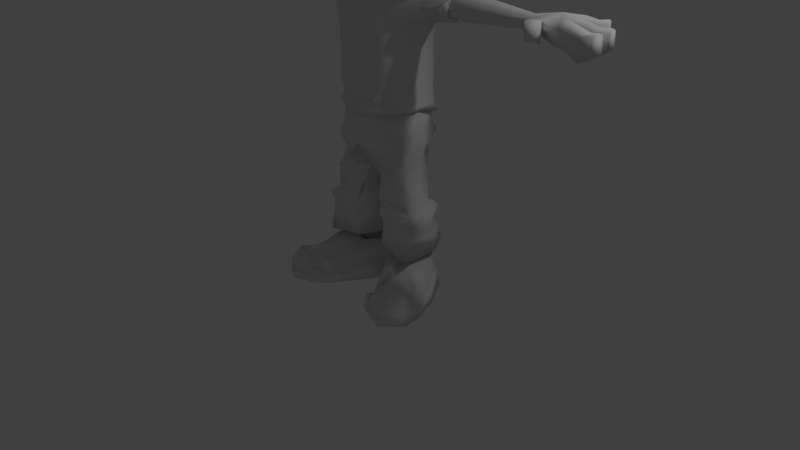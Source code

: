 # Source: tin.blend  (saved by Blender 2.79.0; exported with 4.5.12 LTS)
import bpy
from mathutils import Matrix  # noqa: F401  (used for matrix-valued properties, if any)

bpy.ops.wm.read_factory_settings(use_empty=True)
scene = bpy.context.scene
scene.name = 'Scene'

# ---- collections
col_collection_1 = bpy.data.collections.new('Collection 1'); scene.collection.children.link(col_collection_1)

# ---- materials (node trees are filled in below, after node groups)
mat_material = bpy.data.materials.new('Material')
mat_material.alpha_threshold = 0.0
mat_material.use_transparent_shadow = False
mat_material.roughness = 0.5
mat_material.line_color = (0.0, 0.0, 0.0, 1.0)

# ---- material node trees

# ---- world
world_world = bpy.data.worlds.new('World'); scene.world = world_world
world_world.color = (0.05088, 0.05088, 0.05088)
world_world.use_sun_shadow = False
world_world.sun_shadow_jitter_overblur = 0.0
world_world.cycles.sampling_method = 'MANUAL'

# ---- cameras
cam_camera = bpy.data.cameras.new('Camera')
cam_camera.clip_end = 100.0
cam_camera.lens = 35.0
cam_camera.sensor_width = 32.0
cam_camera.sensor_height = 18.0
cam_camera.ortho_scale = 7.314
cam_camera.dof.focus_distance = 0.0
cam_camera.dof.aperture_fstop = 128.0

# ---- lights
light_lamp = bpy.data.lights.new('Lamp', 'POINT')
light_lamp.transmission_factor = 0.0
light_lamp.cutoff_distance = 30.0
light_lamp.energy = 100.0
light_lamp.shadow_buffer_clip_start = 1.001
light_lamp.shadow_soft_size = 0.1
light_lamp.shadow_maximum_resolution = 0.006
light_lamp.use_absolute_resolution = True

# ---- meshes
me_cube_001 = bpy.data.meshes.new('Cube.001')
me_cube_001.from_pydata([(-0.9656, -0.1098, 0.8129), (-0.48, 0.5441, 2.002), (-0.7997, 2.303, -0.4438), (-0.5641, 1.9, 1.524), (0.0, 4.685, -1.224), (-0.8206, 3.89, -1.472), (0.0, 2.451, -0.09192), (0.0, 2.433, 1.651), (0.0, -0.6289, 1.226), (0.0, 0.5833, 2.299), (-1.108, 0.9275, 0.3077), (-0.6881, 1.138, 1.763), (0.0, 1.448, 1.961), (-0.004354, 1.013, 0.5884), (-0.8125, 0.2655, 1.231), (-0.8338, 2.288, 0.3405), (0.0, 2.622, 0.7688), (-1.042, 1.033, 0.8466), (-0.3782, 4.484, -1.338), (0.0, 4.685, -1.359), (-0.8206, 3.89, -1.607), (-0.3782, 4.484, -1.473), (0.0, 2.427, -0.4493), (-0.8111, 2.251, -0.5225), (-0.2228, 2.321, -0.4458), (-0.8477, 2.101, -0.327), (0.9656, -0.1098, 0.8129), (0.48, 0.5441, 2.002), (0.7997, 2.303, -0.4438), (0.5641, 1.9, 1.524), (0.8206, 3.89, -1.472), (1.108, 0.9275, 0.3077), (0.6881, 1.138, 1.763), (0.004354, 1.013, 0.5884), (0.0, -0.1172, 1.982), (0.8125, 0.2655, 1.231), (0.8338, 2.288, 0.3405), (1.042, 1.033, 0.8466), (0.3782, 4.484, -1.338), (0.8206, 3.89, -1.607), (0.3782, 4.484, -1.473), (0.8111, 2.251, -0.5225), (0.2228, 2.321, -0.4458), (0.8477, 2.101, -0.327)], [], [(17, 11, 3, 15), (2, 18, 5), (8, 34, 0), (12, 11, 1, 9), (10, 13, 8, 0), (15, 3, 7, 16), (2, 6, 13, 10, 25), (7, 3, 11, 12), (14, 1, 11, 17), (0, 34, 14), (1, 34, 9), (0, 14, 17, 10), (2, 15, 16, 6), (10, 17, 15, 25), (14, 34, 1), (18, 2, 6), (6, 4, 18), (18, 4, 19, 21), (5, 18, 21, 20), (21, 19, 22, 24), (20, 21, 24, 23), (5, 20, 23, 2), (22, 6, 24), (24, 6, 2, 23), (2, 23, 25), (25, 15, 2), (37, 36, 29, 32), (28, 30, 38), (8, 26, 34), (12, 9, 27, 32), (31, 26, 8, 33), (36, 16, 7, 29), (28, 43, 31, 33, 6), (7, 12, 32, 29), (35, 37, 32, 27), (26, 35, 34), (27, 9, 34), (26, 31, 37, 35), (28, 6, 16, 36), (31, 43, 36, 37), (35, 27, 34), (38, 6, 28), (6, 38, 4), (38, 40, 19, 4), (30, 39, 40, 38), (40, 42, 22, 19), (39, 41, 42, 40), (30, 28, 41, 39), (22, 42, 6), (42, 41, 28, 6), (28, 43, 41), (43, 28, 36)])
me_cube_001.polygons.foreach_set('use_smooth', [1, 1, 1, 1, 1, 1, 1, 1, 1, 1, 1, 1, 1, 1, 1, 1, 1, 1, 1, 1, 1, 1, 0, 0, 0, 1, 1, 1, 1, 1, 1, 1, 1, 1, 1, 1, 1, 1, 1, 1, 1, 1, 1, 1, 1, 1, 1, 1, 0, 0, 0, 1])
me_cube_001.materials.append(mat_material)
me_cube_001.use_remesh_preserve_volume = False
me_cube_001.use_remesh_preserve_attributes = False
me_cube_001.use_mirror_vertex_groups = False
me_cube_001.update()
me_cube = bpy.data.meshes.new('Cube')
me_cube.from_pydata([(-0.958, 0.3214, 0.1064), (-0.9876, 1.255, 0.03071), (-0.2243, 0.7023, -1.518), (0.0, 1.085, 1.562), (0.0, 0.5057, 1.591), (-0.9071, 0.1918, -0.9375), (-0.9299, 1.109, -1.051), (-0.89, 0.5519, 0.753), (-0.954, 1.268, 0.6641), (0.0, 2.262, 0.614), (0.0, -0.4636, 0.8146), (-0.5704, 0.7067, -1.482), (-0.2604, 0.1117, -1.584), (-0.4724, 1.065, 1.405), (-0.4724, 0.4822, 1.402), (-0.7462, 2.166, -0.08226), (-0.7462, -0.2746, 0.0005788), (-0.7128, -0.521, -0.9084), (-0.6983, 1.686, -1.06), (-0.7762, 1.984, 0.5924), (-0.7762, -0.1873, 0.7041), (-0.7347, 0.4549, 1.182), (-0.7347, 1.21, 1.105), (0.0, 1.903, 1.176), (0.0, -0.1943, 1.464), (-0.6109, 1.74, 1.07), (-0.6109, -0.02986, 1.289), (-0.6172, 0.1232, -1.491), (-0.6172, 0.7228, -1.353), (-0.3228, -0.6105, -1.63), (-0.5189, 1.321, -1.394), (-0.5247, 0.7022, -1.519), (-0.1302, 0.1071, -1.62), (-0.2944, 1.081, 1.53), (-0.2944, 0.4977, 1.527), (-0.3983, 2.34, -0.104), (-0.3983, -0.4093, -0.008595), (-0.4689, -1.226, -0.9418), (-0.469, 1.779, -1.185), (-0.4844, 2.186, 0.5954), (-0.4073, -0.3714, 0.9639), (-0.4074, -0.1371, 1.38), (-0.4074, 1.851, 1.133), (-0.1614, 1.218, -1.489), (-0.1614, -0.6144, -1.661), (-0.9739, 0.2512, -0.459), (-0.9889, 1.177, -0.5738), (-0.6908, 1.992, -0.6758), (-0.7701, -0.4544, -0.3723), (-0.3454, -1.201, -0.4038), (-0.3454, 2.205, -0.7038), (-0.8424, 0.1486, -1.286), (-0.7918, 0.8983, -1.346), (-0.5895, 1.543, -1.348), (-0.6792, -0.5856, -1.429), (-0.3783, 1.548, -1.308), (-0.4836, -0.998, -1.358), (-0.2687, 0.7028, -2.075), (-0.3643, 0.6251, -2.47), (-0.312, 0.1979, -2.577), (-0.2317, 0.9949, -2.434), (0.0, 1.106, -2.259), (-0.2317, 0.8395, -2.226), (-0.001313, 1.076, -2.223), (-0.2317, 0.9208, -2.016), (0.0, 1.189, -1.971), (-0.2317, 1.031, -2.128), (0.0004378, 1.158, -2.127), (-0.2366, 0.6132, -2.071), (-0.2745, 0.6444, -2.003), (-0.31, 0.6353, -2.12), (-0.09903, 0.275, -2.24), (-0.1063, 0.1996, -2.185), (-0.1483, 0.3292, -2.382), (0.09903, 0.275, -2.24), (0.0, 0.1284, -2.206), (-0.05613, 0.07219, -2.382), (-0.5512, 1.158, -2.473), (-0.7133, 0.6043, -2.286), (-0.5005, 0.009628, -2.47), (0.0, -0.1792, -2.519), (-0.4029, -0.2073, -5.061), (-0.4747, 1.161, -5.216), (0.0, 1.325, -5.306), (0.0, -0.3544, -5.12), (-0.3461, -0.2624, -3.417), (-0.4303, 1.071, -3.757), (0.0, -0.2406, -4.178), (0.0, 1.232, -3.944), (-0.5659, 0.3638, -5.054), (-1.013, 0.8555, -2.892), (-0.533, 0.2157, -3.613), (-0.4413, 1.092, -4.296), (0.0, -0.2586, -4.568), (0.0, 1.182, -4.216), (-0.3479, -0.2586, -4.533), (-0.5036, 0.3103, -4.571), (-0.3798, -0.2842, -2.998), (-0.4197, 1.177, -3.336), (0.0, -0.3562, -2.819), (0.0, 1.339, -3.337), (-0.6717, 0.4285, -3.241), (-0.4421, 1.064, -4.656), (0.0, -0.263, -4.822), (0.0, 1.163, -4.646), (-0.5719, 0.329, -4.848), (-0.3412, -0.1874, -4.822), (-0.7117, 1.217, -2.968), (-0.8288, 0.1501, -2.725), (-1.124, 0.5824, -2.371), (-1.052, 0.3199, -3.08), (-0.9801, 0.9288, -2.91), (-1.101, 0.1586, -2.718), (-0.8461, 1.072, -2.603), (-1.088, 0.9459, -2.605), (-0.7216, 0.889, -3.193), (-1.023, 0.6875, -3.167), (-0.3495, 0.0314, -5.038), (-0.3625, 1.05, -5.183), (0.0, 1.13, -5.263), (0.0, -0.2025, -5.114), (-0.521, 0.4269, -5.032), (-1.083, 0.3753, -3.0), (-0.3495, 0.06904, -5.038), (-0.381, 1.071, -5.183), (0.0, -0.274, -5.077), (-0.5236, 0.4468, -4.998), (-1.127, 0.5884, -2.481), (-1.112, 0.2807, -2.737), (-1.109, 0.86, -2.654), (-1.039, 0.6632, -3.102), (-0.7686, 0.753, -2.978), (-0.7686, 0.4195, -2.978), (-0.7686, 0.5863, -2.562), (-0.7686, 0.3477, -2.801), (-0.7686, 0.8249, -2.801), (-0.7686, 0.5863, -2.978), (-1.282, 0.07632, -1.015), (-1.152, 0.3641, 0.1216), (-1.282, 1.109, -1.143), (-1.152, 1.107, 0.02932), (-0.938, 0.07632, -1.015), (-0.938, 1.109, -1.143), (-1.292, -0.03223, -1.89), (-1.292, 1.0, -2.018), (-0.8942, -0.03223, -1.89), (-0.8942, 1.0, -2.018), (-0.1753, -1.12, -0.227), (-0.5585, -0.0696, -5.843), (-0.4603, 1.154, -5.629), (-0.2271, -0.2636, -6.196), (-0.2271, 0.7045, -5.923), (-0.3961, 1.018, -5.923), (-0.5366, 0.09356, -6.177), (0.0, 1.121, -5.628), (0.0, -0.3467, -5.782), (-0.3381, -0.2383, -5.412), (-0.3458, 1.198, -5.412), (0.0, -0.274, -5.305), (0.0, 1.276, -5.396), (-0.6272, 0.5105, -5.851), (-0.5705, 0.5105, -6.178), (0.006284, 0.6261, -5.962), (0.0, 0.5105, -5.86), (-0.6073, 0.4468, -5.412), (-0.2097, -0.05098, -8.116), (-0.2097, 1.123, -8.1), (-0.5896, 1.15, -8.094), (-0.7099, -0.1705, -8.209), (-0.7808, 0.6241, -8.13), (-0.0756, 0.5061, -8.115), (-0.5397, 0.8018, -6.51), (-0.6231, 0.2616, -6.578), (-0.5838, -0.0637, -6.619), (-0.2256, 0.7529, -6.273), (-0.1007, 0.3544, -6.211), (-0.2256, -0.04408, -6.441), (-0.5735, 0.7448, -7.043), (-0.1751, 0.7639, -6.849), (-0.07184, 0.2185, -6.351), (-0.7024, 0.3594, -7.091), (-0.6504, 0.04237, -7.131), (-0.1751, -0.06176, -6.952), (-0.6003, 0.8667, -7.116), (-0.2287, 0.8653, -7.109), (-0.04413, 0.3163, -6.865), (-0.7473, 0.3758, -7.177), (-0.6848, -0.04668, -7.231), (-0.2287, -0.04802, -7.224), (-0.6549, 0.9519, -7.213), (-0.2048, 0.9494, -7.2), (-0.029, 0.2895, -6.965), (-0.8419, 0.3959, -7.283), (-0.7729, -0.09173, -7.344), (-0.2048, -0.09424, -7.331), (-0.5533, 0.9437, -7.443), (-0.2106, 0.942, -7.434), (-0.05661, 0.3661, -7.127), (-0.8162, 0.4385, -7.507), (-0.7523, 0.001769, -7.562), (-0.2106, 6.21e-05, -7.553), (-0.5632, 1.056, -7.734), (-0.2475, 1.028, -7.536), (-0.04416, 0.427, -7.446), (-0.8302, 0.4951, -7.663), (-0.7596, -0.007281, -7.726), (-0.2475, -0.04479, -7.67), (-0.286, -0.2383, -5.079), (-0.3797, 1.155, -5.228), (0.0, -0.274, -5.121), (0.0, 1.228, -5.196), (-0.5664, 0.4468, -5.079), (-0.4518, 1.095, -5.044), (0.0, -0.3779, -4.97), (0.0, 1.281, -5.193), (-0.5655, 0.3416, -4.949), (-0.3768, -0.2556, -4.938), (-0.5326, -0.9703, -9.214), (-0.6305, -0.8997, -8.635), (-1.092, -0.7262, -9.214), (-0.9809, -0.7049, -8.631), (-0.00509, 0.4531, -9.229), (-0.1055, 0.5285, -8.408), (-0.6187, 1.086, -9.229), (-0.5215, 0.9056, -8.307), (-0.9102, 0.3383, -9.23), (-0.7094, 0.6827, -8.273), (-0.1769, -0.08135, -9.23), (-0.2596, 0.07463, -8.3), (-0.5475, -1.082, -8.974), (-1.107, -0.8377, -8.969), (-0.6149, 1.018, -8.856), (-0.0486, 0.4589, -8.861), (-0.2118, -0.1234, -8.883), (-0.9166, 0.3146, -8.879), (-1.063, -0.4413, -9.216), (-0.5321, -0.7456, -8.753), (-0.9965, -0.453, -8.748), (-0.3647, -0.6895, -9.216), (-1.041, -0.3222, -9.0), (-0.3403, -0.6804, -8.977), (-0.8612, -1.16, -9.217), (-0.7928, -0.9212, -8.546), (-0.2201, 0.9882, -9.229), (-0.2777, 0.9118, -8.274), (-0.5638, 0.1341, -8.137), (-0.6531, -0.2951, -9.23), (-0.2389, 0.9189, -8.873), (-0.8573, -1.194, -9.008), (-0.7878, -0.8486, -9.221), (-0.7656, -0.5985, -8.624), (-0.9101, -0.1952, -8.708), (-0.3205, -0.4668, -9.229), (-1.045, -0.2693, -8.955), (-1.052, -0.2934, -9.229), (-0.5188, -0.6458, -8.713), (-0.3139, -0.4427, -9.069), (-0.6362, -0.149, -8.584), (-0.7967, -0.5422, -9.232), (-0.5323, 0.9248, -8.367), (-0.1002, 0.4112, -8.644), (-0.2788, 0.8877, -8.321), (-0.152, 0.4931, -8.354), (-0.4763, 0.8235, -8.306), (-0.599, 0.5408, -8.54), (-0.3576, 0.3311, -8.496), (-0.3004, 0.8439, -8.399), (-0.5722, 0.3442, -8.564), (-0.2562, 0.5292, -8.479), (-0.4927, 0.7581, -8.512), (-0.3576, 0.7486, -8.443), (-0.6291, -1.076, -8.863), (-1.102, -0.8474, -8.944), (-0.2807, -0.1972, -8.88), (-0.8624, 0.3809, -8.878), (-1.034, -0.3485, -8.949), (-0.4766, -0.6727, -8.926), (-0.8429, -1.105, -8.979), (-0.3435, -0.4588, -9.004), (-1.031, -0.282, -8.948), (-0.0621, 0.49, -8.806), (-0.5971, 0.9785, -8.822), (-0.256, 0.8933, -8.865), (-0.707, 0.7403, -8.813), (-0.2016, 0.02551, -8.849), (-0.2739, 0.1119, -8.329), (-0.2871, 0.149, -7.844), (-0.2871, 0.927, -8.085), (-0.5389, 0.9447, -8.014), (-0.687, 0.1734, -7.972), (-0.737, 0.5397, -7.926), (-0.1459, 0.5182, -8.075), (-0.3576, 0.3311, -7.95), (-0.3576, 0.7486, -7.897), (-0.4927, 0.7581, -7.966), (-0.5722, 0.3442, -8.018), (-0.599, 0.5408, -7.994), (-0.2562, 0.5292, -7.933), (-0.1312, 0.6996, -8.546), (-1.227, 0.3896, -3.01), (-1.227, 0.3896, -2.608), (-1.227, 0.7829, -3.01), (-1.227, 0.7829, -2.608), (-0.7686, 0.4195, -2.638), (-0.7686, 0.753, -2.638), (-1.227, 0.3049, -2.8), (-1.227, 0.8676, -2.8), (-1.227, 0.5863, -3.081), (-1.227, 0.5863, -2.519), (-2.161, 0.4846, -2.91), (-1.666, 0.4316, -2.966), (-1.666, 0.4316, -2.65), (-1.666, 0.7409, -2.966), (-1.666, 0.7409, -2.65), (-1.666, 0.3649, -2.801), (-1.666, 0.8076, -2.801), (-1.666, 0.5863, -3.022), (-1.666, 0.5863, -2.58), (-2.392, 0.2168, -2.876), (-2.161, 0.4846, -2.703), (-2.161, 0.6879, -2.91), (-2.161, 0.6879, -2.703), (-2.161, 0.4409, -2.802), (-2.161, 0.7317, -2.802), (-2.161, 0.5863, -2.947), (-2.161, 0.5863, -2.657), (-2.406, 0.2251, -2.649), (-2.562, 0.8044, -2.963), (-2.615, 0.8854, -2.611), (-2.254, 0.7901, -2.963), (-2.254, 0.7901, -2.649), (-2.65, 0.05149, -2.963), (-2.704, 0.05149, -2.663), (-2.418, 0.8572, -2.963), (-2.418, 0.8572, -2.649), (-2.263, 0.1335, -2.924), (-2.288, 0.1332, -2.633), (-2.52, 0.542, -2.528), (-2.373, 0.4145, -2.924), (-2.51, 0.008651, -2.958), (-2.51, 0.008651, -2.59), (-2.391, -0.1852, -2.906), (-2.406, -0.2191, -2.578), (-2.562, -0.1591, -2.917), (-2.562, -0.1591, -2.693), (-2.479, -0.2828, -2.889), (-2.464, -0.3173, -2.709), (-2.557, -0.2309, -2.867), (-2.557, -0.2309, -2.741), (-2.511, -0.3009, -2.851), (-2.502, -0.3205, -2.75), (-2.675, 0.2916, -2.552), (-2.641, 0.5819, -2.552), (-2.589, 0.5761, -2.963), (-2.621, 0.2993, -2.963), (-2.953, 0.7948, -2.638), (-2.91, 0.9797, -2.638), (-2.91, 0.9797, -2.912), (-2.954, 0.79, -2.912), (-3.162, 0.3005, -2.659), (-3.13, 0.573, -2.659), (-3.131, 0.5676, -2.953), (-3.161, 0.3078, -2.953), (-3.018, 0.2434, -3.106), (-2.995, -0.09515, -3.106), (-2.995, -0.09515, -2.684), (-3.017, 0.2328, -2.684), (-3.144, 0.1989, -2.963), (-3.127, -0.0521, -2.963), (-3.127, -0.0521, -2.649), (-3.143, 0.1911, -2.649), (-2.992, 0.5936, -3.087), (-2.991, 0.6001, -2.686), (-3.035, 0.2732, -2.686), (-3.034, 0.2819, -3.087), (-2.858, 0.7167, -2.664), (-2.859, 0.7103, -3.053), (-2.804, 0.9607, -2.664), (-2.804, 0.9607, -3.053), (-2.823, -0.02183, -2.608), (-2.823, -0.02183, -2.976), (-2.82, 0.2713, -2.976), (-2.82, 0.2622, -2.608), (-2.789, 0.591, -2.616), (-2.827, 0.2906, -2.973), (-2.79, 0.5848, -2.973), (-2.828, 0.2824, -2.616), (-2.724, 0.6432, -2.967), (-2.723, 0.6493, -2.616), (-2.683, 0.8825, -2.616), (-2.683, 0.8825, -2.967), (-2.723, 0.4367, -2.483), (-3.146, 0.4368, -2.59), (-3.013, 0.4367, -2.617), (-2.809, 0.4367, -2.546), (-2.628, 0.6931, -2.556), (-2.931, 0.8873, -2.587), (-2.831, 0.8387, -2.613), (-2.703, 0.7659, -2.564), (-2.736, 0.1698, -2.568), (-3.006, 0.06649, -2.644), (-3.135, 0.06777, -2.609), (-2.821, 0.1182, -2.568), (0.958, 0.3214, 0.1064), (0.9876, 1.255, 0.03071), (0.2243, 0.7023, -1.518), (0.0, 0.2926, -1.68), (0.0, 2.458, -0.1185), (0.0, -0.4093, -0.008595), (0.9071, 0.1918, -0.9375), (0.9299, 1.109, -1.051), (0.0, -1.409, -0.5644), (0.0, 1.77, -1.257), (0.89, 0.5519, 0.753), (0.954, 1.268, 0.6641), (0.5704, 0.7067, -1.482), (0.2604, 0.1117, -1.584), (0.4724, 1.065, 1.405), (0.4724, 0.4822, 1.402), (0.7462, 2.166, -0.08226), (0.7462, -0.2746, 0.0005788), (0.7128, -0.521, -0.9084), (0.6983, 1.686, -1.06), (0.7762, 1.984, 0.5924), (0.7762, -0.1873, 0.7041), (0.7347, 0.4549, 1.182), (0.7347, 1.21, 1.105), (0.6109, 1.74, 1.07), (0.6109, -0.02986, 1.289), (0.0, -0.6155, -1.67), (0.6172, 0.1232, -1.491), (0.6172, 0.7228, -1.353), (0.0, 1.026, -1.497), (0.3228, -0.6105, -1.63), (0.5189, 1.321, -1.394), (0.5247, 0.7022, -1.519), (0.1302, 0.1071, -1.62), (0.2944, 1.081, 1.53), (0.2944, 0.4977, 1.527), (0.3983, 2.34, -0.104), (0.3983, -0.4093, -0.008595), (0.4689, -1.226, -0.9418), (0.469, 1.779, -1.185), (0.4844, 2.186, 0.5954), (0.4073, -0.3714, 0.9639), (0.4074, -0.1371, 1.38), (0.4074, 1.851, 1.133), (0.1614, 1.218, -1.489), (0.1614, -0.6144, -1.661), (0.9739, 0.2512, -0.459), (0.9889, 1.177, -0.5738), (0.0, 2.232, -0.7479), (0.0, -1.317, 0.06791), (0.6908, 1.992, -0.6758), (0.7701, -0.4544, -0.3723), (0.3454, -1.201, -0.4038), (0.3454, 2.205, -0.7038), (0.8424, 0.1486, -1.286), (0.7918, 0.8983, -1.346), (0.0, 1.537, -1.395), (0.5895, 1.543, -1.348), (0.0, -1.24, -1.264), (0.6792, -0.5856, -1.429), (0.3783, 1.548, -1.308), (0.4836, -0.998, -1.358), (0.2687, 0.7028, -2.075), (0.0, 0.1639, -2.403), (0.0, 1.066, -2.041), (0.3643, 0.6251, -2.47), (0.312, 0.1979, -2.577), (0.2317, 0.9949, -2.434), (0.2317, 0.8395, -2.226), (0.2317, 0.9208, -2.016), (0.2317, 1.031, -2.128), (0.2366, 0.6132, -2.071), (0.2745, 0.6444, -2.003), (0.31, 0.6353, -2.12), (0.1063, 0.1996, -2.185), (0.1483, 0.3292, -2.382), (0.5512, 1.158, -2.473), (0.0, 1.4, -2.425), (0.7133, 0.6043, -2.286), (0.5005, 0.009628, -2.47), (0.4029, -0.2073, -5.061), (0.4747, 1.161, -5.216), (0.3461, -0.2624, -3.417), (0.4303, 1.071, -3.757), (0.5659, 0.3638, -5.054), (1.013, 0.8555, -2.892), (0.533, 0.2157, -3.613), (0.4413, 1.092, -4.296), (0.3479, -0.2586, -4.533), (0.5036, 0.3103, -4.571), (0.3798, -0.2842, -2.998), (0.4197, 1.177, -3.336), (0.6717, 0.4285, -3.241), (0.4421, 1.064, -4.656), (0.5719, 0.329, -4.848), (0.3412, -0.1874, -4.822), (0.7117, 1.217, -2.968), (0.8288, 0.1501, -2.725), (1.124, 0.5824, -2.371), (1.052, 0.3199, -3.08), (0.9801, 0.9288, -2.91), (1.101, 0.1586, -2.718), (0.8461, 1.072, -2.603), (1.088, 0.9459, -2.605), (0.7216, 0.889, -3.193), (1.023, 0.6875, -3.167), (0.3495, 0.0314, -5.038), (0.3625, 1.05, -5.183), (0.521, 0.4269, -5.032), (1.083, 0.3753, -3.0), (0.3495, 0.06904, -5.038), (0.381, 1.071, -5.183), (0.0, 1.239, -5.116), (0.5236, 0.4468, -4.998), (1.127, 0.5884, -2.481), (1.112, 0.2807, -2.737), (1.109, 0.86, -2.654), (1.039, 0.6632, -3.102), (0.7686, 0.753, -2.978), (0.7686, 0.4195, -2.978), (0.7686, 0.5863, -2.562), (0.7686, 0.3477, -2.801), (0.7686, 0.8249, -2.801), (0.7686, 0.5863, -2.978), (1.282, 0.07632, -1.015), (1.152, 0.3641, 0.1216), (1.282, 1.109, -1.143), (1.152, 1.107, 0.02932), (0.938, 0.07632, -1.015), (0.938, 1.109, -1.143), (1.292, -0.03223, -1.89), (1.292, 1.0, -2.018), (0.8942, -0.03223, -1.89), (0.8942, 1.0, -2.018), (0.0, -0.6633, -0.000631), (0.1753, -1.12, -0.227), (0.5585, -0.0696, -5.843), (0.4603, 1.154, -5.629), (0.2271, -0.2636, -6.196), (0.2271, 0.7045, -5.923), (0.3961, 1.018, -5.923), (0.5366, 0.09356, -6.177), (0.3381, -0.2383, -5.412), (0.3458, 1.198, -5.412), (0.6272, 0.5105, -5.851), (0.5705, 0.5105, -6.178), (-0.006284, 0.6261, -5.962), (0.6073, 0.4468, -5.412), (0.2097, -0.05098, -8.116), (0.2097, 1.123, -8.1), (0.5896, 1.15, -8.094), (0.7099, -0.1705, -8.209), (0.7808, 0.6241, -8.13), (0.0756, 0.5061, -8.115), (0.5397, 0.8018, -6.51), (0.6231, 0.2616, -6.578), (0.5838, -0.0637, -6.619), (0.2256, 0.7529, -6.273), (0.1007, 0.3544, -6.211), (0.2256, -0.04408, -6.441), (0.5735, 0.7448, -7.043), (0.1751, 0.7639, -6.849), (0.07184, 0.2185, -6.351), (0.7024, 0.3594, -7.091), (0.6504, 0.04237, -7.131), (0.1751, -0.06176, -6.952), (0.6003, 0.8667, -7.116), (0.2287, 0.8653, -7.109), (0.04413, 0.3163, -6.865), (0.7473, 0.3758, -7.177), (0.6848, -0.04668, -7.231), (0.2287, -0.04802, -7.224), (0.6549, 0.9519, -7.213), (0.2048, 0.9494, -7.2), (0.029, 0.2895, -6.965), (0.8419, 0.3959, -7.283), (0.7729, -0.09173, -7.344), (0.2048, -0.09424, -7.331), (0.5533, 0.9437, -7.443), (0.2106, 0.942, -7.434), (0.05661, 0.3661, -7.127), (0.8162, 0.4385, -7.507), (0.7523, 0.001769, -7.562), (0.2106, 6.21e-05, -7.553), (0.5632, 1.056, -7.734), (0.2475, 1.028, -7.536), (0.04416, 0.427, -7.446), (0.8302, 0.4951, -7.663), (0.7596, -0.007281, -7.726), (0.2475, -0.04479, -7.67), (0.286, -0.2383, -5.079), (0.3797, 1.155, -5.228), (0.5664, 0.4468, -5.079), (0.4518, 1.095, -5.044), (0.5655, 0.3416, -4.949), (0.3768, -0.2556, -4.938), (0.5326, -0.9703, -9.214), (0.6305, -0.8997, -8.635), (1.092, -0.7262, -9.214), (0.9809, -0.7049, -8.631), (0.00509, 0.4531, -9.229), (0.1055, 0.5285, -8.408), (0.6187, 1.086, -9.229), (0.5215, 0.9056, -8.307), (0.9102, 0.3383, -9.23), (0.7094, 0.6827, -8.273), (0.1769, -0.08135, -9.23), (0.2596, 0.07463, -8.3), (0.5475, -1.082, -8.974), (1.107, -0.8377, -8.969), (0.6149, 1.018, -8.856), (0.0486, 0.4589, -8.861), (0.2118, -0.1234, -8.883), (0.9166, 0.3146, -8.879), (1.063, -0.4413, -9.216), (0.5321, -0.7456, -8.753), (0.9965, -0.453, -8.748), (0.3647, -0.6895, -9.216), (1.041, -0.3222, -9.0), (0.3403, -0.6804, -8.977), (0.8612, -1.16, -9.217), (0.7928, -0.9212, -8.546), (0.2201, 0.9882, -9.229), (0.2777, 0.9118, -8.274), (0.5638, 0.1341, -8.137), (0.6531, -0.2951, -9.23), (0.2389, 0.9189, -8.873), (0.8573, -1.194, -9.008), (0.7878, -0.8486, -9.221), (0.7656, -0.5985, -8.624), (0.9101, -0.1952, -8.708), (0.3205, -0.4668, -9.229), (1.045, -0.2693, -8.955), (1.052, -0.2934, -9.229), (0.5188, -0.6458, -8.713), (0.3139, -0.4427, -9.069), (0.6362, -0.149, -8.584), (0.7967, -0.5422, -9.232), (0.5323, 0.9248, -8.367), (0.1002, 0.4112, -8.644), (0.2788, 0.8877, -8.321), (0.152, 0.4931, -8.354), (0.4763, 0.8235, -8.306), (0.599, 0.5408, -8.54), (0.3576, 0.3311, -8.496), (0.3004, 0.8439, -8.399), (0.5722, 0.3442, -8.564), (0.2562, 0.5292, -8.479), (0.4927, 0.7581, -8.512), (0.3576, 0.7486, -8.443), (0.6291, -1.076, -8.863), (1.102, -0.8474, -8.944), (0.2807, -0.1972, -8.88), (0.8624, 0.3809, -8.878), (1.034, -0.3485, -8.949), (0.4766, -0.6727, -8.926), (0.8429, -1.105, -8.979), (0.3435, -0.4588, -9.004), (1.031, -0.282, -8.948), (0.0621, 0.49, -8.806), (0.5971, 0.9785, -8.822), (0.256, 0.8933, -8.865), (0.707, 0.7403, -8.813), (0.2016, 0.02551, -8.849), (0.2739, 0.1119, -8.329), (0.2871, 0.149, -7.844), (0.2871, 0.927, -8.085), (0.5389, 0.9447, -8.014), (0.687, 0.1734, -7.972), (0.737, 0.5397, -7.926), (0.1459, 0.5182, -8.075), (0.3576, 0.3311, -7.95), (0.3576, 0.7486, -7.897), (0.4927, 0.7581, -7.966), (0.5722, 0.3442, -8.018), (0.599, 0.5408, -7.994), (0.2562, 0.5292, -7.933), (0.1312, 0.6996, -8.546), (1.227, 0.3896, -3.01), (1.227, 0.3896, -2.608), (1.227, 0.7829, -3.01), (1.227, 0.7829, -2.608), (0.7686, 0.4195, -2.638), (0.7686, 0.753, -2.638), (1.227, 0.3049, -2.8), (1.227, 0.8676, -2.8), (1.227, 0.5863, -3.081), (1.227, 0.5863, -2.519), (2.161, 0.4846, -2.91), (1.666, 0.4316, -2.966), (1.666, 0.4316, -2.65), (1.666, 0.7409, -2.966), (1.666, 0.7409, -2.65), (1.666, 0.3649, -2.801), (1.666, 0.8076, -2.801), (1.666, 0.5863, -3.022), (1.666, 0.5863, -2.58), (2.392, 0.2168, -2.876), (2.161, 0.4846, -2.703), (2.161, 0.6879, -2.91), (2.161, 0.6879, -2.703), (2.161, 0.4409, -2.802), (2.161, 0.7317, -2.802), (2.161, 0.5863, -2.947), (2.161, 0.5863, -2.657), (2.406, 0.2251, -2.649), (2.562, 0.8044, -2.963), (2.615, 0.8854, -2.611), (2.254, 0.7901, -2.963), (2.254, 0.7901, -2.649), (2.65, 0.05149, -2.963), (2.704, 0.05149, -2.663), (2.418, 0.8572, -2.963), (2.418, 0.8572, -2.649), (2.263, 0.1335, -2.924), (2.288, 0.1332, -2.633), (2.52, 0.542, -2.528), (2.373, 0.4145, -2.924), (2.51, 0.008651, -2.958), (2.51, 0.008651, -2.59), (2.391, -0.1852, -2.906), (2.406, -0.2191, -2.578), (2.562, -0.1591, -2.917), (2.562, -0.1591, -2.693), (2.479, -0.2828, -2.889), (2.464, -0.3173, -2.709), (2.557, -0.2309, -2.867), (2.557, -0.2309, -2.741), (2.511, -0.3009, -2.851), (2.502, -0.3205, -2.75), (2.675, 0.2916, -2.552), (2.641, 0.5819, -2.552), (2.589, 0.5761, -2.963), (2.621, 0.2993, -2.963), (2.953, 0.7948, -2.638), (2.91, 0.9797, -2.638), (2.91, 0.9797, -2.912), (2.954, 0.79, -2.912), (3.162, 0.3005, -2.659), (3.13, 0.573, -2.659), (3.131, 0.5676, -2.953), (3.161, 0.3078, -2.953), (3.018, 0.2434, -3.106), (2.995, -0.09515, -3.106), (2.995, -0.09515, -2.684), (3.017, 0.2328, -2.684), (3.144, 0.1989, -2.963), (3.127, -0.0521, -2.963), (3.127, -0.0521, -2.649), (3.143, 0.1911, -2.649), (2.992, 0.5936, -3.087), (2.991, 0.6001, -2.686), (3.035, 0.2732, -2.686), (3.034, 0.2819, -3.087), (2.858, 0.7167, -2.664), (2.859, 0.7103, -3.053), (2.804, 0.9607, -2.664), (2.804, 0.9607, -3.053), (2.823, -0.02183, -2.608), (2.823, -0.02183, -2.976), (2.82, 0.2713, -2.976), (2.82, 0.2622, -2.608), (2.789, 0.591, -2.616), (2.827, 0.2906, -2.973), (2.79, 0.5848, -2.973), (2.828, 0.2824, -2.616), (2.724, 0.6432, -2.967), (2.723, 0.6493, -2.616), (2.683, 0.8825, -2.616), (2.683, 0.8825, -2.967), (2.723, 0.4367, -2.483), (3.146, 0.4368, -2.59), (3.013, 0.4367, -2.617), (2.809, 0.4367, -2.546), (2.628, 0.6931, -2.556), (2.931, 0.8873, -2.587), (2.831, 0.8387, -2.613), (2.703, 0.7659, -2.564), (2.736, 0.1698, -2.568), (3.006, 0.06649, -2.644), (3.135, 0.06777, -2.609), (2.821, 0.1182, -2.568)], [], [(12, 27, 28, 11), (26, 14, 21), (30, 11, 28), (19, 15, 1, 8), (45, 0, 1, 46), (48, 16, 0, 45), (54, 17, 5, 51), (51, 5, 6, 52), (47, 18, 6, 46), (25, 19, 8, 22), (0, 7, 8, 1), (16, 20, 7, 0), (36, 40, 20, 16), (42, 39, 19, 25), (50, 38, 18, 47), (56, 37, 17, 54), (49, 36, 16, 48), (39, 35, 15, 19), (43, 31, 11, 30), (41, 34, 14, 26), (33, 13, 14, 34), (31, 32, 12, 11), (40, 41, 26, 20), (33, 42, 25, 13), (13, 25, 22), (7, 21, 22, 8), (20, 26, 21, 7), (55, 43, 30, 53), (32, 44, 29, 12), (12, 29, 27), (53, 30, 28, 52), (406, 429, 44, 32), (459, 432, 43, 55), (3, 23, 42, 33), (10, 24, 41, 40), (2, 406, 32, 31), (3, 33, 34, 4), (24, 4, 34, 41), (432, 2, 31, 43), (9, 407, 35, 39), (452, 147, 49), (461, 411, 37, 56), (451, 412, 38, 50), (23, 9, 39, 42), (408, 10, 40, 36), (407, 451, 50, 35), (411, 452, 49, 37), (37, 49, 48, 17), (35, 50, 47, 15), (15, 47, 46, 1), (17, 48, 45, 5), (5, 45, 46, 6), (429, 461, 56, 44), (412, 459, 55, 38), (18, 53, 52, 6), (38, 55, 53, 18), (44, 56, 54, 29), (27, 51, 52, 28), (29, 54, 51, 27), (21, 14, 13, 22), (2, 432, 467, 57), (406, 2, 57, 466), (466, 57, 58, 59), (467, 61, 57), (60, 61, 63, 62), (57, 60, 58), (57, 61, 60), (62, 63, 65, 64), (64, 65, 67, 66), (64, 66, 70, 69), (62, 64, 69, 68), (69, 70, 73, 72), (68, 69, 72, 71), (72, 73, 76, 75), (71, 72, 75, 74), (66, 67, 480, 77), (70, 66, 77, 78), (73, 70, 78, 79), (76, 73, 79, 80), (101, 108, 112, 110), (99, 80, 79, 97), (112, 109, 127, 128), (98, 77, 480, 100), (92, 86, 88, 94), (93, 87, 85, 95), (96, 91, 86, 92), (95, 85, 91, 96), (82, 83, 119, 118), (97, 108, 101), (106, 95, 96, 105), (105, 96, 92, 102), (103, 93, 95, 106), (102, 92, 94, 104), (85, 97, 101, 91), (86, 98, 100, 88), (87, 99, 97, 85), (91, 101, 98, 86), (212, 102, 104, 214), (213, 103, 106, 216), (215, 105, 102, 212), (216, 106, 105, 215), (108, 78, 109, 112), (115, 101, 110, 116), (77, 98, 107), (107, 98, 101, 115), (107, 113, 77), (108, 97, 79), (78, 108, 79), (113, 107, 111, 114), (78, 113, 114, 109), (107, 115, 116, 111), (114, 111, 90, 129), (109, 114, 129, 127), (81, 89, 121, 117), (116, 110, 122, 130), (84, 81, 117, 120), (89, 82, 118, 121), (118, 119, 515, 124), (121, 118, 124, 126), (120, 117, 123, 125), (117, 121, 126, 123), (110, 112, 128, 122), (111, 116, 130, 90), (128, 127, 303, 134), (129, 90, 131, 135), (130, 122, 132, 136), (122, 128, 134, 132), (127, 129, 135, 304), (90, 130, 136, 131), (137, 138, 140, 139), (139, 46, 142), (142, 46, 45, 141), (141, 45, 137), (139, 142, 146, 144), (1, 140, 138, 0), (144, 146, 145, 143), (137, 139, 144, 143), (142, 141, 145, 146), (141, 137, 143, 145), (36, 537, 408), (49, 147, 36), (537, 147, 452), (147, 537, 36), (211, 126, 118, 208), (205, 204, 169, 168), (149, 154, 151, 152), (209, 125, 123, 207), (149, 157, 159, 154), (155, 148, 153, 150), (160, 149, 152, 161), (163, 155, 150, 162), (208, 118, 515, 210), (155, 158, 156, 148), (160, 164, 157, 149), (148, 156, 164, 160), (154, 163, 162, 151), (148, 160, 161, 153), (204, 201, 167, 169), (207, 123, 126, 211), (167, 166, 287, 288), (169, 167, 288, 290), (201, 202, 166, 167), (202, 203, 170, 166), (206, 205, 168, 165), (203, 206, 165, 170), (162, 150, 176, 175), (150, 153, 173, 176), (151, 162, 175, 174), (152, 151, 174, 171), (161, 152, 171, 172), (153, 161, 172, 173), (175, 176, 182, 179), (176, 173, 181, 182), (174, 175, 179, 178), (171, 174, 178, 177), (172, 171, 177, 180), (173, 172, 180, 181), (179, 182, 188, 185), (182, 181, 187, 188), (178, 179, 185, 184), (177, 178, 184, 183), (180, 177, 183, 186), (181, 180, 186, 187), (185, 188, 194, 191), (188, 187, 193, 194), (184, 185, 191, 190), (183, 184, 190, 189), (186, 183, 189, 192), (187, 186, 192, 193), (191, 194, 200, 197), (194, 193, 199, 200), (190, 191, 197, 196), (189, 190, 196, 195), (192, 189, 195, 198), (193, 192, 198, 199), (197, 200, 206, 203), (200, 199, 205, 206), (196, 197, 203, 202), (195, 196, 202, 201), (198, 195, 201, 204), (199, 198, 204, 205), (156, 207, 211, 164), (157, 208, 210, 159), (158, 209, 207, 156), (164, 211, 208, 157), (81, 216, 215, 89), (89, 215, 212, 82), (84, 213, 216, 81), (82, 212, 214, 83), (277, 242, 220, 272), (234, 283, 281, 231), (247, 282, 280, 232), (276, 236, 218, 271), (246, 243, 221, 227), (250, 242, 218, 236), (226, 245, 267, 264), (258, 246, 227, 252), (232, 280, 284, 233), (279, 251, 226, 274), (254, 253, 234, 225), (221, 232, 233, 227), (238, 240, 229, 217), (243, 247, 232, 221), (225, 234, 231, 223), (241, 248, 230, 219), (252, 256, 240, 238), (272, 220, 237, 275), (241, 249, 238, 217), (257, 250, 236, 255), (278, 255, 236, 276), (251, 237, 250, 257), (219, 235, 249, 241), (219, 230, 239, 235), (217, 229, 248, 241), (254, 225, 246, 258), (222, 244, 266, 262), (237, 220, 242, 250), (225, 223, 243, 246), (231, 281, 282, 247), (271, 218, 242, 277), (235, 254, 258, 249), (226, 251, 245), (273, 228, 255, 278), (245, 255, 228), (223, 231, 247, 243), (227, 233, 256, 252), (275, 237, 251, 279), (249, 258, 252, 238), (259, 283, 274, 226), (226, 224, 259), (233, 284, 273), (228, 260, 222), (260, 298, 222), (261, 259, 224, 244), (228, 222, 262, 285), (224, 226, 263), (245, 285, 265, 267), (244, 224, 263, 266), (235, 239, 253, 254), (262, 266, 270, 268), (266, 263, 269, 270), (285, 262, 268, 265), (263, 226, 264, 269), (239, 275, 279, 253), (233, 273, 278, 256), (229, 271, 277, 248), (256, 278, 276, 240), (230, 272, 275, 239), (253, 279, 274, 234), (240, 276, 271, 229), (248, 277, 272, 230), (281, 283, 259), (284, 280, 260), (274, 283, 234), (282, 281, 259, 261), (280, 282, 298, 260), (273, 284, 260, 228), (288, 287, 293, 294), (290, 288, 294, 296), (168, 169, 290, 289), (166, 170, 291, 287), (170, 165, 286, 291), (165, 168, 289, 286), (297, 292, 265, 268), (293, 297, 268, 270), (289, 290, 296, 295), (287, 291, 297, 293), (291, 286, 292, 297), (286, 289, 295, 292), (292, 295, 267, 265), (296, 294, 269, 264), (294, 293, 270, 269), (295, 296, 264, 267), (222, 298, 261, 244), (298, 282, 261), (245, 251, 257), (255, 245, 257), (301, 307, 316, 312), (306, 302, 304, 135), (134, 303, 300, 305), (307, 136, 132, 299), (133, 308, 300, 303), (132, 134, 305, 299), (301, 306, 135, 131), (307, 299, 310, 316), (308, 302, 313, 317), (304, 302, 308, 133), (301, 131, 136, 307), (302, 306, 315, 313), (314, 311, 319, 322), (315, 312, 320, 323), (313, 315, 323, 321), (312, 316, 324, 320), (306, 301, 312, 315), (299, 305, 314, 310), (305, 300, 311, 314), (300, 308, 317, 311), (311, 317, 325, 319), (310, 314, 322, 309), (317, 313, 321, 325), (316, 310, 309, 324), (382, 381, 363, 366), (333, 334, 330, 329), (335, 336, 342, 341), (338, 320, 324, 309, 335), (337, 332, 326, 336), (333, 329, 320, 338), (329, 330, 321, 323, 320), (318, 326, 332, 331), (327, 333, 338, 331, 354, 353), (330, 337, 321), (321, 337, 319, 325), (331, 338, 335, 318), (309, 322, 319, 336, 335), (327, 328, 334, 333), (341, 342, 346, 345), (336, 326, 340, 342), (318, 335, 341, 339), (326, 318, 339, 340), (346, 344, 348, 350), (342, 340, 344, 346), (339, 341, 345, 343), (340, 339, 343, 344), (349, 350, 348, 347), (343, 345, 349, 347), (344, 343, 347, 348), (345, 346, 350, 349), (358, 356, 357), (374, 373, 359, 362), (372, 371, 361, 360), (397, 377, 356, 396), (376, 375, 355, 358), (380, 379, 365, 364), (356, 358, 355, 396), (377, 378, 357, 356), (378, 376, 358, 357), (359, 392, 360, 362), (362, 360, 361), (371, 374, 362, 361), (393, 372, 360, 392), (400, 366, 370, 401), (366, 363, 367, 370), (381, 380, 364, 363), (402, 382, 366, 400), (368, 369, 401, 370), (367, 368, 370), (363, 364, 368, 367), (364, 365, 369, 368), (394, 383, 372, 393), (385, 384, 374, 371), (383, 385, 371, 372), (384, 386, 373, 374), (390, 387, 376, 378), (389, 390, 378, 377), (387, 388, 375, 376), (398, 389, 377, 397), (399, 351, 382, 402), (354, 331, 380, 381), (331, 332, 379, 380), (351, 354, 381, 382), (354, 351, 386, 384), (352, 353, 385, 383), (353, 354, 384, 385), (391, 352, 383, 394), (395, 328, 389, 398), (353, 352, 388, 387), (328, 327, 390, 389), (327, 353, 387, 390), (337, 351, 399, 332), (351, 337, 352, 391), (319, 337, 336), (337, 330, 334), (351, 391, 394, 386), (386, 394, 393, 373), (373, 393, 392, 359), (352, 395, 398, 388), (388, 398, 397, 375), (375, 397, 396, 355), (337, 395, 352), (332, 399, 402, 379), (379, 402, 400, 365), (365, 400, 401, 369), (334, 328, 395, 337), (77, 113, 78), (303, 127, 133), (304, 133, 127), (285, 245, 228), (137, 45, 0, 138), (46, 139, 140, 1), (416, 415, 431, 430), (428, 425, 418), (434, 431, 415), (423, 414, 404, 419), (449, 450, 404, 403), (454, 449, 403, 420), (462, 457, 409, 421), (457, 458, 410, 409), (453, 450, 410, 422), (427, 426, 414, 423), (403, 404, 414, 413), (420, 403, 413, 424), (440, 420, 424, 444), (446, 427, 423, 443), (456, 453, 422, 442), (464, 462, 421, 441), (455, 454, 420, 440), (443, 423, 419, 439), (447, 434, 415, 435), (445, 428, 418, 438), (437, 438, 418, 417), (435, 415, 416, 436), (444, 424, 428, 445), (437, 417, 427, 446), (417, 426, 427), (413, 414, 426, 425), (424, 413, 425, 428), (463, 460, 434, 447), (436, 416, 433, 448), (416, 430, 433), (460, 458, 431, 434), (406, 436, 448, 429), (459, 463, 447, 432), (3, 437, 446, 23), (10, 444, 445, 24), (405, 435, 436, 406), (3, 4, 438, 437), (24, 445, 438, 4), (432, 447, 435, 405), (9, 443, 439, 407), (452, 455, 538), (461, 464, 441, 411), (451, 456, 442, 412), (23, 446, 443, 9), (408, 440, 444, 10), (407, 439, 456, 451), (411, 441, 455, 452), (441, 421, 454, 455), (439, 419, 453, 456), (419, 404, 450, 453), (421, 409, 449, 454), (409, 410, 450, 449), (429, 448, 464, 461), (412, 442, 463, 459), (422, 410, 458, 460), (442, 422, 460, 463), (448, 433, 462, 464), (430, 431, 458, 457), (433, 430, 457, 462), (425, 426, 417, 418), (405, 465, 467, 432), (406, 466, 465, 405), (466, 469, 468, 465), (467, 465, 61), (470, 471, 67, 61), (465, 468, 470), (465, 470, 61), (471, 472, 65, 67), (472, 473, 67, 65), (472, 475, 476, 473), (471, 474, 475, 472), (475, 477, 478, 476), (474, 74, 477, 475), (477, 75, 76, 478), (74, 71, 75, 477), (473, 479, 480, 67), (476, 481, 479, 473), (478, 482, 481, 476), (76, 80, 482, 478), (495, 502, 504, 500), (99, 493, 482, 80), (504, 518, 517, 501), (494, 100, 480, 479), (490, 94, 88, 486), (93, 491, 485, 87), (492, 490, 486, 489), (491, 492, 489, 485), (484, 510, 119, 83), (493, 495, 500), (498, 497, 492, 491), (497, 496, 490, 492), (103, 498, 491, 93), (496, 104, 94, 490), (485, 489, 495, 493), (486, 88, 100, 494), (87, 485, 493, 99), (489, 486, 494, 495), (596, 214, 104, 496), (213, 598, 498, 103), (597, 596, 496, 497), (598, 597, 497, 498), (500, 504, 501, 481), (507, 508, 502, 495), (479, 499, 494), (499, 507, 495, 494), (499, 479, 505), (500, 482, 493), (481, 482, 500), (505, 506, 503, 499), (481, 501, 506, 505), (499, 503, 508, 507), (506, 519, 488, 503), (501, 517, 519, 506), (483, 509, 511, 487), (508, 520, 512, 502), (84, 120, 509, 483), (487, 511, 510, 484), (510, 514, 515, 119), (511, 516, 514, 510), (120, 125, 513, 509), (509, 513, 516, 511), (502, 512, 518, 504), (503, 488, 520, 508), (518, 524, 685, 517), (519, 525, 521, 488), (520, 526, 522, 512), (512, 522, 524, 518), (517, 686, 525, 519), (488, 521, 526, 520), (527, 529, 530, 528), (529, 532, 450), (532, 531, 449, 450), (531, 527, 449), (529, 534, 536, 532), (404, 403, 528, 530), (534, 533, 535, 536), (527, 533, 534, 529), (532, 536, 535, 531), (531, 535, 533, 527), (440, 408, 537), (455, 440, 538), (537, 452, 538), (538, 440, 537), (595, 594, 510, 516), (591, 554, 555, 590), (540, 543, 542, 154), (209, 593, 513, 125), (540, 154, 159, 546), (155, 541, 544, 539), (547, 548, 543, 540), (163, 549, 541, 155), (594, 210, 515, 510), (155, 539, 545, 158), (547, 540, 546, 550), (539, 547, 550, 545), (154, 542, 549, 163), (539, 544, 548, 547), (590, 555, 553, 587), (593, 595, 516, 513), (553, 670, 669, 552), (555, 672, 670, 553), (587, 553, 552, 588), (588, 552, 556, 589), (592, 551, 554, 591), (589, 556, 551, 592), (549, 561, 562, 541), (541, 562, 559, 544), (542, 560, 561, 549), (543, 557, 560, 542), (548, 558, 557, 543), (544, 559, 558, 548), (561, 565, 568, 562), (562, 568, 567, 559), (560, 564, 565, 561), (557, 563, 564, 560), (558, 566, 563, 557), (559, 567, 566, 558), (565, 571, 574, 568), (568, 574, 573, 567), (564, 570, 571, 565), (563, 569, 570, 564), (566, 572, 569, 563), (567, 573, 572, 566), (571, 577, 580, 574), (574, 580, 579, 573), (570, 576, 577, 571), (569, 575, 576, 570), (572, 578, 575, 569), (573, 579, 578, 572), (577, 583, 586, 580), (580, 586, 585, 579), (576, 582, 583, 577), (575, 581, 582, 576), (578, 584, 581, 575), (579, 585, 584, 578), (583, 589, 592, 586), (586, 592, 591, 585), (582, 588, 589, 583), (581, 587, 588, 582), (584, 590, 587, 581), (585, 591, 590, 584), (545, 550, 595, 593), (546, 159, 210, 594), (158, 545, 593, 209), (550, 546, 594, 595), (483, 487, 597, 598), (487, 484, 596, 597), (84, 483, 598, 213), (484, 83, 214, 596), (659, 654, 602, 624), (616, 613, 663, 665), (629, 614, 662, 664), (658, 653, 600, 618), (628, 609, 603, 625), (632, 618, 600, 624), (608, 646, 649, 627), (640, 634, 609, 628), (614, 615, 666, 662), (661, 656, 608, 633), (636, 607, 616, 635), (603, 609, 615, 614), (620, 599, 611, 622), (625, 603, 614, 629), (607, 605, 613, 616), (623, 601, 612, 630), (634, 620, 622, 638), (654, 657, 619, 602), (623, 599, 620, 631), (639, 637, 618, 632), (660, 658, 618, 637), (633, 639, 632, 619), (601, 623, 631, 617), (601, 617, 621, 612), (599, 623, 630, 611), (636, 640, 628, 607), (604, 644, 648, 626), (619, 632, 624, 602), (607, 628, 625, 605), (613, 629, 664, 663), (653, 659, 624, 600), (617, 631, 640, 636), (608, 627, 633), (655, 660, 637, 610), (627, 610, 637), (605, 625, 629, 613), (609, 634, 638, 615), (657, 661, 633, 619), (631, 620, 634, 640), (641, 608, 656, 665), (608, 641, 606), (615, 655, 666), (610, 604, 642), (642, 604, 680), (643, 626, 606, 641), (610, 667, 644, 604), (606, 645, 608), (627, 649, 647, 667), (626, 648, 645, 606), (617, 636, 635, 621), (644, 650, 652, 648), (648, 652, 651, 645), (667, 647, 650, 644), (645, 651, 646, 608), (621, 635, 661, 657), (615, 638, 660, 655), (611, 630, 659, 653), (638, 622, 658, 660), (612, 621, 657, 654), (635, 616, 656, 661), (622, 611, 653, 658), (630, 612, 654, 659), (663, 641, 665), (666, 642, 662), (656, 616, 665), (664, 643, 641, 663), (662, 642, 680, 664), (655, 610, 642, 666), (670, 676, 675, 669), (672, 678, 676, 670), (554, 671, 672, 555), (552, 669, 673, 556), (556, 673, 668, 551), (551, 668, 671, 554), (679, 650, 647, 674), (675, 652, 650, 679), (671, 677, 678, 672), (669, 675, 679, 673), (673, 679, 674, 668), (668, 674, 677, 671), (674, 647, 649, 677), (678, 646, 651, 676), (676, 651, 652, 675), (677, 649, 646, 678), (604, 626, 643, 680), (680, 643, 664), (627, 639, 633), (637, 639, 627), (683, 694, 698, 689), (688, 525, 686, 684), (524, 687, 682, 685), (689, 681, 522, 526), (523, 685, 682, 690), (522, 681, 687, 524), (683, 521, 525, 688), (689, 698, 692, 681), (690, 699, 695, 684), (686, 523, 690, 684), (683, 689, 526, 521), (684, 695, 697, 688), (696, 704, 701, 693), (697, 705, 702, 694), (695, 703, 705, 697), (694, 702, 706, 698), (688, 697, 694, 683), (681, 692, 696, 687), (687, 696, 693, 682), (682, 693, 699, 690), (693, 701, 707, 699), (692, 691, 704, 696), (699, 707, 703, 695), (698, 706, 691, 692), (764, 748, 745, 763), (715, 711, 712, 716), (717, 723, 724, 718), (720, 717, 691, 706, 702), (719, 718, 708, 714), (715, 720, 702, 711), (711, 702, 705, 703, 712), (700, 713, 714, 708), (709, 735, 736, 713, 720, 715), (712, 703, 719), (703, 707, 701, 719), (713, 700, 717, 720), (691, 717, 718, 701, 704), (709, 715, 716, 710), (723, 727, 728, 724), (718, 724, 722, 708), (700, 721, 723, 717), (708, 722, 721, 700), (728, 732, 730, 726), (724, 728, 726, 722), (721, 725, 727, 723), (722, 726, 725, 721), (731, 729, 730, 732), (725, 729, 731, 727), (726, 730, 729, 725), (727, 731, 732, 728), (740, 739, 738), (756, 744, 741, 755), (754, 742, 743, 753), (779, 778, 738, 759), (758, 740, 737, 757), (762, 746, 747, 761), (738, 778, 737, 740), (759, 738, 739, 760), (760, 739, 740, 758), (741, 744, 742, 774), (744, 743, 742), (753, 743, 744, 756), (775, 774, 742, 754), (782, 783, 752, 748), (748, 752, 749, 745), (763, 745, 746, 762), (784, 782, 748, 764), (750, 752, 783, 751), (749, 752, 750), (745, 749, 750, 746), (746, 750, 751, 747), (776, 775, 754, 765), (767, 753, 756, 766), (765, 754, 753, 767), (766, 756, 755, 768), (772, 760, 758, 769), (771, 759, 760, 772), (769, 758, 757, 770), (780, 779, 759, 771), (781, 784, 764, 733), (736, 763, 762, 713), (713, 762, 761, 714), (733, 764, 763, 736), (736, 766, 768, 733), (734, 765, 767, 735), (735, 767, 766, 736), (773, 776, 765, 734), (777, 780, 771, 710), (735, 769, 770, 734), (710, 771, 772, 709), (709, 772, 769, 735), (719, 714, 781, 733), (733, 773, 734, 719), (701, 718, 719), (719, 716, 712), (733, 768, 776, 773), (768, 755, 775, 776), (755, 741, 774, 775), (734, 770, 780, 777), (770, 757, 779, 780), (757, 737, 778, 779), (719, 734, 777), (714, 761, 784, 781), (761, 747, 782, 784), (747, 751, 783, 782), (716, 719, 777, 710), (479, 481, 505), (685, 523, 517), (686, 517, 523), (667, 610, 627), (527, 528, 403, 449), (450, 404, 530, 529)])
me_cube.polygons.foreach_set('use_smooth', [True] * 818)
me_cube.materials.append(mat_material)
me_cube.use_remesh_preserve_volume = False
me_cube.use_remesh_preserve_attributes = False
me_cube.use_mirror_vertex_groups = False
me_cube.update()

# ---- objects
ob_cube_001 = bpy.data.objects.new('Cube.001', me_cube_001)
ob_cube = bpy.data.objects.new('Cube', me_cube)
ob_lamp = bpy.data.objects.new('Lamp', light_lamp)
ob_camera = bpy.data.objects.new('Camera', cam_camera)

# ---- transforms, parenting, visibility, modifiers, constraints
ob_cube_001.location = (0.06893, 0.0, 4.917)
ob_cube_001.scale = (0.9634, 0.5763, 0.5763)
ob_cube_001.lock_rotations_4d = False
ob_cube_001.empty_display_type = 'ARROWS'
ob_cube_001.lineart.crease_threshold = 0.0
ob_cube.location = (0.06893, 0.0, 4.917)
ob_cube.scale = (0.9634, 0.5763, 0.5763)
ob_cube.lock_rotations_4d = False
ob_cube.empty_display_type = 'ARROWS'
ob_cube.lineart.crease_threshold = 0.0
ob_lamp.location = (4.076, 1.005, 5.904)
ob_lamp.rotation_euler = (0.6503, 0.05522, 1.866)
ob_lamp.lock_rotations_4d = False
ob_lamp.empty_display_type = 'ARROWS'
ob_lamp.color = (0.0, 0.0, 0.0, 0.0)
ob_lamp.lineart.crease_threshold = 0.0
ob_camera.location = (7.481, -6.508, 5.344)
ob_camera.rotation_euler = (1.109, 0.0, 0.8149)
ob_camera.lock_rotations_4d = False
ob_camera.empty_display_type = 'ARROWS'
ob_camera.color = (0.0, 0.0, 0.0, 0.0)
ob_camera.display_type = 'WIRE'
ob_camera.lineart.crease_threshold = 0.0

# ---- collection membership
col_collection_1.objects.link(ob_cube_001)
col_collection_1.objects.link(ob_cube)
col_collection_1.objects.link(ob_lamp)
col_collection_1.objects.link(ob_camera)

# ---- scene / render settings (as saved in the file)
scene.camera = ob_camera
scene.frame_start = 1; scene.frame_end = 250; scene.frame_set(0)
scene.render.engine = 'BLENDER_EEVEE_NEXT'
scene.render.resolution_percentage = 50
scene.render.dither_intensity = 0.0
scene.cycles.use_denoising = False
scene.cycles.samples = 128
scene.cycles.sampling_pattern = 'TABULATED_SOBOL'
scene.cycles.use_adaptive_sampling = False
scene.cycles.use_light_tree = False
scene.cycles.blur_glossy = 0.0
scene.cycles.sample_clamp_indirect = 0.0
scene.view_settings.view_transform = 'Standard'
bpy.context.view_layer.update()
